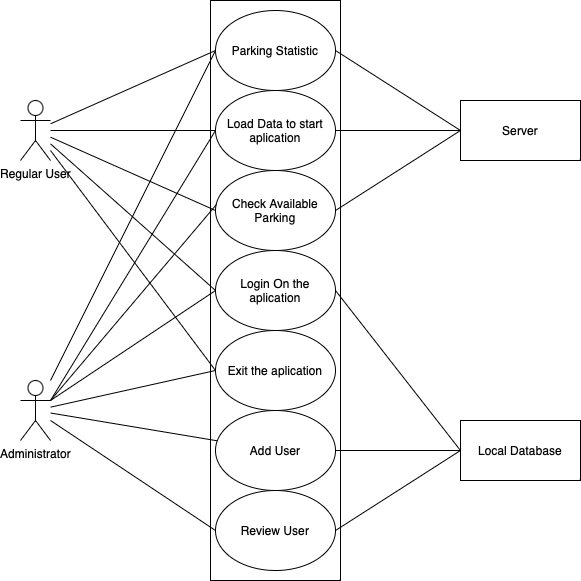

The diagram above was exported from draw.io. Its source (the exported page's mxGraphModel, read from the mxfile embedded in the PNG):
<mxGraphModel dx="984" dy="667" grid="1" gridSize="10" guides="1" tooltips="1" connect="1" arrows="1" fold="1" page="1" pageScale="1" pageWidth="850" pageHeight="1100" math="0" shadow="0">
  <root>
    <mxCell id="0" />
    <mxCell id="1" parent="0" />
    <mxCell id="qnWRv-reFAY4fn5YVERl-9" value="" style="rounded=0;whiteSpace=wrap;html=1;" vertex="1" parent="1">
      <mxGeometry x="360" y="120" width="130" height="580" as="geometry" />
    </mxCell>
    <mxCell id="qnWRv-reFAY4fn5YVERl-1" value="Login On the aplication" style="ellipse;whiteSpace=wrap;html=1;" vertex="1" parent="1">
      <mxGeometry x="365" y="370" width="120" height="80" as="geometry" />
    </mxCell>
    <mxCell id="qnWRv-reFAY4fn5YVERl-2" value="Load Data to start aplication" style="ellipse;whiteSpace=wrap;html=1;" vertex="1" parent="1">
      <mxGeometry x="365" y="210" width="120" height="80" as="geometry" />
    </mxCell>
    <mxCell id="qnWRv-reFAY4fn5YVERl-3" value="Exit the aplication&lt;br&gt;" style="ellipse;whiteSpace=wrap;html=1;" vertex="1" parent="1">
      <mxGeometry x="365" y="450" width="120" height="80" as="geometry" />
    </mxCell>
    <mxCell id="qnWRv-reFAY4fn5YVERl-4" value="Review User" style="ellipse;whiteSpace=wrap;html=1;" vertex="1" parent="1">
      <mxGeometry x="365" y="610" width="120" height="80" as="geometry" />
    </mxCell>
    <mxCell id="qnWRv-reFAY4fn5YVERl-5" value="Add User" style="ellipse;whiteSpace=wrap;html=1;" vertex="1" parent="1">
      <mxGeometry x="365" y="530" width="120" height="80" as="geometry" />
    </mxCell>
    <mxCell id="qnWRv-reFAY4fn5YVERl-6" value="Check Available Parking" style="ellipse;whiteSpace=wrap;html=1;" vertex="1" parent="1">
      <mxGeometry x="365" y="290" width="120" height="80" as="geometry" />
    </mxCell>
    <mxCell id="qnWRv-reFAY4fn5YVERl-7" value="Parking Statistic" style="ellipse;whiteSpace=wrap;html=1;" vertex="1" parent="1">
      <mxGeometry x="365" y="130" width="120" height="80" as="geometry" />
    </mxCell>
    <mxCell id="qnWRv-reFAY4fn5YVERl-10" value="Regular User" style="shape=umlActor;verticalLabelPosition=bottom;verticalAlign=top;html=1;outlineConnect=0;" vertex="1" parent="1">
      <mxGeometry x="170" y="220" width="30" height="60" as="geometry" />
    </mxCell>
    <mxCell id="qnWRv-reFAY4fn5YVERl-11" value="Administrator" style="shape=umlActor;verticalLabelPosition=bottom;verticalAlign=top;html=1;outlineConnect=0;" vertex="1" parent="1">
      <mxGeometry x="170" y="500" width="30" height="60" as="geometry" />
    </mxCell>
    <mxCell id="qnWRv-reFAY4fn5YVERl-14" value="" style="endArrow=none;html=1;rounded=0;entryX=0;entryY=0.5;entryDx=0;entryDy=0;" edge="1" parent="1" source="qnWRv-reFAY4fn5YVERl-11" target="qnWRv-reFAY4fn5YVERl-4">
      <mxGeometry width="50" height="50" relative="1" as="geometry">
        <mxPoint x="230" y="570" as="sourcePoint" />
        <mxPoint x="350" y="640" as="targetPoint" />
      </mxGeometry>
    </mxCell>
    <mxCell id="qnWRv-reFAY4fn5YVERl-15" value="" style="endArrow=none;html=1;rounded=0;entryX=0;entryY=0.5;entryDx=0;entryDy=0;" edge="1" parent="1" source="qnWRv-reFAY4fn5YVERl-10" target="qnWRv-reFAY4fn5YVERl-7">
      <mxGeometry width="50" height="50" relative="1" as="geometry">
        <mxPoint x="260" y="250" as="sourcePoint" />
        <mxPoint x="310" y="200" as="targetPoint" />
      </mxGeometry>
    </mxCell>
    <mxCell id="qnWRv-reFAY4fn5YVERl-16" value="" style="endArrow=none;html=1;rounded=0;entryX=0;entryY=0.5;entryDx=0;entryDy=0;" edge="1" parent="1" source="qnWRv-reFAY4fn5YVERl-10" target="qnWRv-reFAY4fn5YVERl-2">
      <mxGeometry width="50" height="50" relative="1" as="geometry">
        <mxPoint x="280" y="310" as="sourcePoint" />
        <mxPoint x="330" y="260" as="targetPoint" />
      </mxGeometry>
    </mxCell>
    <mxCell id="qnWRv-reFAY4fn5YVERl-17" value="" style="endArrow=none;html=1;rounded=0;entryX=0;entryY=0.5;entryDx=0;entryDy=0;" edge="1" parent="1" source="qnWRv-reFAY4fn5YVERl-10" target="qnWRv-reFAY4fn5YVERl-6">
      <mxGeometry width="50" height="50" relative="1" as="geometry">
        <mxPoint x="280" y="360" as="sourcePoint" />
        <mxPoint x="330" y="310" as="targetPoint" />
      </mxGeometry>
    </mxCell>
    <mxCell id="qnWRv-reFAY4fn5YVERl-18" value="" style="endArrow=none;html=1;rounded=0;entryX=0;entryY=0.5;entryDx=0;entryDy=0;" edge="1" parent="1" source="qnWRv-reFAY4fn5YVERl-10" target="qnWRv-reFAY4fn5YVERl-1">
      <mxGeometry width="50" height="50" relative="1" as="geometry">
        <mxPoint x="250" y="400" as="sourcePoint" />
        <mxPoint x="300" y="350" as="targetPoint" />
      </mxGeometry>
    </mxCell>
    <mxCell id="qnWRv-reFAY4fn5YVERl-19" value="" style="endArrow=none;html=1;rounded=0;entryX=0;entryY=0.5;entryDx=0;entryDy=0;" edge="1" parent="1" source="qnWRv-reFAY4fn5YVERl-10" target="qnWRv-reFAY4fn5YVERl-3">
      <mxGeometry width="50" height="50" relative="1" as="geometry">
        <mxPoint x="190" y="290" as="sourcePoint" />
        <mxPoint x="320" y="440" as="targetPoint" />
      </mxGeometry>
    </mxCell>
    <mxCell id="qnWRv-reFAY4fn5YVERl-20" value="" style="endArrow=none;html=1;rounded=0;" edge="1" parent="1" source="qnWRv-reFAY4fn5YVERl-11" target="qnWRv-reFAY4fn5YVERl-5">
      <mxGeometry width="50" height="50" relative="1" as="geometry">
        <mxPoint x="270" y="560" as="sourcePoint" />
        <mxPoint x="320" y="510" as="targetPoint" />
      </mxGeometry>
    </mxCell>
    <mxCell id="qnWRv-reFAY4fn5YVERl-21" value="" style="endArrow=none;html=1;rounded=0;entryX=0;entryY=0.5;entryDx=0;entryDy=0;" edge="1" parent="1" source="qnWRv-reFAY4fn5YVERl-11" target="qnWRv-reFAY4fn5YVERl-3">
      <mxGeometry width="50" height="50" relative="1" as="geometry">
        <mxPoint x="230" y="520" as="sourcePoint" />
        <mxPoint x="280" y="470" as="targetPoint" />
      </mxGeometry>
    </mxCell>
    <mxCell id="qnWRv-reFAY4fn5YVERl-22" value="" style="endArrow=none;html=1;rounded=0;entryX=0;entryY=0.5;entryDx=0;entryDy=0;exitX=1;exitY=0.3333333333333333;exitDx=0;exitDy=0;exitPerimeter=0;" edge="1" parent="1" source="qnWRv-reFAY4fn5YVERl-11" target="qnWRv-reFAY4fn5YVERl-1">
      <mxGeometry width="50" height="50" relative="1" as="geometry">
        <mxPoint x="220" y="470" as="sourcePoint" />
        <mxPoint x="270" y="420" as="targetPoint" />
      </mxGeometry>
    </mxCell>
    <mxCell id="qnWRv-reFAY4fn5YVERl-23" value="Server" style="rounded=0;whiteSpace=wrap;html=1;" vertex="1" parent="1">
      <mxGeometry x="610" y="220" width="120" height="60" as="geometry" />
    </mxCell>
    <mxCell id="qnWRv-reFAY4fn5YVERl-24" value="Local Database" style="rounded=0;whiteSpace=wrap;html=1;" vertex="1" parent="1">
      <mxGeometry x="610" y="540" width="120" height="60" as="geometry" />
    </mxCell>
    <mxCell id="qnWRv-reFAY4fn5YVERl-25" value="" style="endArrow=none;html=1;rounded=0;entryX=0;entryY=0.5;entryDx=0;entryDy=0;exitX=1;exitY=0.5;exitDx=0;exitDy=0;" edge="1" parent="1" source="qnWRv-reFAY4fn5YVERl-4" target="qnWRv-reFAY4fn5YVERl-24">
      <mxGeometry width="50" height="50" relative="1" as="geometry">
        <mxPoint x="510" y="640" as="sourcePoint" />
        <mxPoint x="560" y="590" as="targetPoint" />
      </mxGeometry>
    </mxCell>
    <mxCell id="qnWRv-reFAY4fn5YVERl-26" value="" style="endArrow=none;html=1;rounded=0;entryX=0;entryY=0.5;entryDx=0;entryDy=0;exitX=1;exitY=0.5;exitDx=0;exitDy=0;" edge="1" parent="1" source="qnWRv-reFAY4fn5YVERl-5" target="qnWRv-reFAY4fn5YVERl-24">
      <mxGeometry width="50" height="50" relative="1" as="geometry">
        <mxPoint x="520" y="550" as="sourcePoint" />
        <mxPoint x="570" y="500" as="targetPoint" />
      </mxGeometry>
    </mxCell>
    <mxCell id="qnWRv-reFAY4fn5YVERl-27" value="" style="endArrow=none;html=1;rounded=0;entryX=0;entryY=0.5;entryDx=0;entryDy=0;exitX=1;exitY=0.5;exitDx=0;exitDy=0;" edge="1" parent="1" source="qnWRv-reFAY4fn5YVERl-6" target="qnWRv-reFAY4fn5YVERl-23">
      <mxGeometry width="50" height="50" relative="1" as="geometry">
        <mxPoint x="530" y="290" as="sourcePoint" />
        <mxPoint x="580" y="240" as="targetPoint" />
      </mxGeometry>
    </mxCell>
    <mxCell id="qnWRv-reFAY4fn5YVERl-28" value="" style="endArrow=none;html=1;rounded=0;entryX=0;entryY=0.5;entryDx=0;entryDy=0;exitX=1;exitY=0.5;exitDx=0;exitDy=0;" edge="1" parent="1" source="qnWRv-reFAY4fn5YVERl-1" target="qnWRv-reFAY4fn5YVERl-24">
      <mxGeometry width="50" height="50" relative="1" as="geometry">
        <mxPoint x="550" y="520" as="sourcePoint" />
        <mxPoint x="600" y="470" as="targetPoint" />
      </mxGeometry>
    </mxCell>
    <mxCell id="qnWRv-reFAY4fn5YVERl-29" value="" style="endArrow=none;html=1;rounded=0;entryX=0;entryY=0.5;entryDx=0;entryDy=0;exitX=1;exitY=0.5;exitDx=0;exitDy=0;" edge="1" parent="1" source="qnWRv-reFAY4fn5YVERl-7" target="qnWRv-reFAY4fn5YVERl-23">
      <mxGeometry width="50" height="50" relative="1" as="geometry">
        <mxPoint x="520" y="270" as="sourcePoint" />
        <mxPoint x="570" y="220" as="targetPoint" />
      </mxGeometry>
    </mxCell>
    <mxCell id="qnWRv-reFAY4fn5YVERl-30" value="" style="endArrow=none;html=1;rounded=0;entryX=0.008;entryY=0.425;entryDx=0;entryDy=0;entryPerimeter=0;exitX=1;exitY=0.3333333333333333;exitDx=0;exitDy=0;exitPerimeter=0;" edge="1" parent="1" source="qnWRv-reFAY4fn5YVERl-11" target="qnWRv-reFAY4fn5YVERl-6">
      <mxGeometry width="50" height="50" relative="1" as="geometry">
        <mxPoint x="200" y="515" as="sourcePoint" />
        <mxPoint x="250" y="465" as="targetPoint" />
      </mxGeometry>
    </mxCell>
    <mxCell id="qnWRv-reFAY4fn5YVERl-31" value="" style="endArrow=none;html=1;rounded=0;entryX=0;entryY=0.5;entryDx=0;entryDy=0;exitX=1;exitY=0.3333333333333333;exitDx=0;exitDy=0;exitPerimeter=0;" edge="1" parent="1" source="qnWRv-reFAY4fn5YVERl-11" target="qnWRv-reFAY4fn5YVERl-2">
      <mxGeometry width="50" height="50" relative="1" as="geometry">
        <mxPoint x="170" y="410" as="sourcePoint" />
        <mxPoint x="220" y="360" as="targetPoint" />
      </mxGeometry>
    </mxCell>
    <mxCell id="qnWRv-reFAY4fn5YVERl-32" value="" style="endArrow=none;html=1;rounded=0;entryX=0;entryY=0.5;entryDx=0;entryDy=0;" edge="1" parent="1" source="qnWRv-reFAY4fn5YVERl-11" target="qnWRv-reFAY4fn5YVERl-7">
      <mxGeometry width="50" height="50" relative="1" as="geometry">
        <mxPoint x="160" y="390" as="sourcePoint" />
        <mxPoint x="210" y="340" as="targetPoint" />
      </mxGeometry>
    </mxCell>
    <mxCell id="qnWRv-reFAY4fn5YVERl-33" value="" style="endArrow=none;html=1;rounded=0;entryX=0;entryY=0.5;entryDx=0;entryDy=0;exitX=1;exitY=0.5;exitDx=0;exitDy=0;" edge="1" parent="1" source="qnWRv-reFAY4fn5YVERl-2" target="qnWRv-reFAY4fn5YVERl-23">
      <mxGeometry width="50" height="50" relative="1" as="geometry">
        <mxPoint x="510" y="270" as="sourcePoint" />
        <mxPoint x="560" y="220" as="targetPoint" />
      </mxGeometry>
    </mxCell>
  </root>
</mxGraphModel>